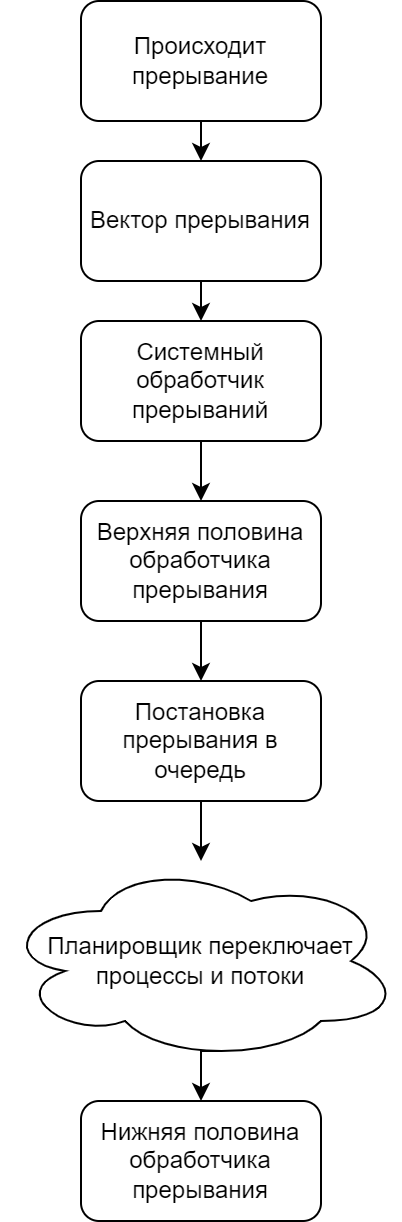

The diagram above was exported from draw.io. Its source (the exported page's mxGraphModel, read from the mxfile embedded in the PNG):
<mxGraphModel dx="1182" dy="835" grid="1" gridSize="10" guides="1" tooltips="1" connect="1" arrows="1" fold="1" page="1" pageScale="1" pageWidth="827" pageHeight="1169" math="0" shadow="0">
  <root>
    <mxCell id="0" />
    <mxCell id="1" parent="0" />
    <mxCell id="AOCWsjatXBhsh40lfCIW-5" style="edgeStyle=orthogonalEdgeStyle;rounded=0;orthogonalLoop=1;jettySize=auto;html=1;exitX=0.5;exitY=1;exitDx=0;exitDy=0;entryX=0.5;entryY=0;entryDx=0;entryDy=0;" edge="1" parent="1" source="AOCWsjatXBhsh40lfCIW-1" target="AOCWsjatXBhsh40lfCIW-3">
      <mxGeometry relative="1" as="geometry" />
    </mxCell>
    <mxCell id="AOCWsjatXBhsh40lfCIW-1" value="Происходит прерывание" style="rounded=1;whiteSpace=wrap;html=1;" vertex="1" parent="1">
      <mxGeometry x="160" y="180" width="120" height="60" as="geometry" />
    </mxCell>
    <mxCell id="AOCWsjatXBhsh40lfCIW-11" style="edgeStyle=orthogonalEdgeStyle;rounded=0;orthogonalLoop=1;jettySize=auto;html=1;exitX=0.5;exitY=1;exitDx=0;exitDy=0;entryX=0.5;entryY=0;entryDx=0;entryDy=0;" edge="1" parent="1" source="AOCWsjatXBhsh40lfCIW-2" target="AOCWsjatXBhsh40lfCIW-10">
      <mxGeometry relative="1" as="geometry" />
    </mxCell>
    <mxCell id="AOCWsjatXBhsh40lfCIW-2" value="Верхняя половина обработчика прерывания" style="rounded=1;whiteSpace=wrap;html=1;" vertex="1" parent="1">
      <mxGeometry x="160" y="430" width="120" height="60" as="geometry" />
    </mxCell>
    <mxCell id="AOCWsjatXBhsh40lfCIW-6" style="edgeStyle=orthogonalEdgeStyle;rounded=0;orthogonalLoop=1;jettySize=auto;html=1;exitX=0.5;exitY=1;exitDx=0;exitDy=0;entryX=0.5;entryY=0;entryDx=0;entryDy=0;" edge="1" parent="1" source="AOCWsjatXBhsh40lfCIW-3" target="AOCWsjatXBhsh40lfCIW-4">
      <mxGeometry relative="1" as="geometry" />
    </mxCell>
    <mxCell id="AOCWsjatXBhsh40lfCIW-3" value="Вектор прерывания" style="rounded=1;whiteSpace=wrap;html=1;" vertex="1" parent="1">
      <mxGeometry x="160" y="260" width="120" height="60" as="geometry" />
    </mxCell>
    <mxCell id="AOCWsjatXBhsh40lfCIW-7" style="edgeStyle=orthogonalEdgeStyle;rounded=0;orthogonalLoop=1;jettySize=auto;html=1;exitX=0.5;exitY=1;exitDx=0;exitDy=0;entryX=0.5;entryY=0;entryDx=0;entryDy=0;" edge="1" parent="1" source="AOCWsjatXBhsh40lfCIW-4" target="AOCWsjatXBhsh40lfCIW-2">
      <mxGeometry relative="1" as="geometry" />
    </mxCell>
    <mxCell id="AOCWsjatXBhsh40lfCIW-4" value="Системный обработчик прерываний" style="rounded=1;whiteSpace=wrap;html=1;" vertex="1" parent="1">
      <mxGeometry x="160" y="340" width="120" height="60" as="geometry" />
    </mxCell>
    <mxCell id="AOCWsjatXBhsh40lfCIW-14" style="edgeStyle=orthogonalEdgeStyle;rounded=0;orthogonalLoop=1;jettySize=auto;html=1;exitX=0.55;exitY=0.95;exitDx=0;exitDy=0;exitPerimeter=0;entryX=0.5;entryY=0;entryDx=0;entryDy=0;" edge="1" parent="1" source="AOCWsjatXBhsh40lfCIW-8" target="AOCWsjatXBhsh40lfCIW-13">
      <mxGeometry relative="1" as="geometry" />
    </mxCell>
    <mxCell id="AOCWsjatXBhsh40lfCIW-8" value="Планировщик переключает процессы и потоки" style="ellipse;shape=cloud;whiteSpace=wrap;html=1;" vertex="1" parent="1">
      <mxGeometry x="120" y="610" width="200" height="100" as="geometry" />
    </mxCell>
    <mxCell id="AOCWsjatXBhsh40lfCIW-12" style="edgeStyle=orthogonalEdgeStyle;rounded=0;orthogonalLoop=1;jettySize=auto;html=1;exitX=0.5;exitY=1;exitDx=0;exitDy=0;" edge="1" parent="1" source="AOCWsjatXBhsh40lfCIW-10" target="AOCWsjatXBhsh40lfCIW-8">
      <mxGeometry relative="1" as="geometry" />
    </mxCell>
    <mxCell id="AOCWsjatXBhsh40lfCIW-10" value="Постановка прерывания в очередь" style="rounded=1;whiteSpace=wrap;html=1;" vertex="1" parent="1">
      <mxGeometry x="160" y="520" width="120" height="60" as="geometry" />
    </mxCell>
    <mxCell id="AOCWsjatXBhsh40lfCIW-13" value="Нижняя половина обработчика прерывания" style="rounded=1;whiteSpace=wrap;html=1;" vertex="1" parent="1">
      <mxGeometry x="160" y="730" width="120" height="60" as="geometry" />
    </mxCell>
  </root>
</mxGraphModel>